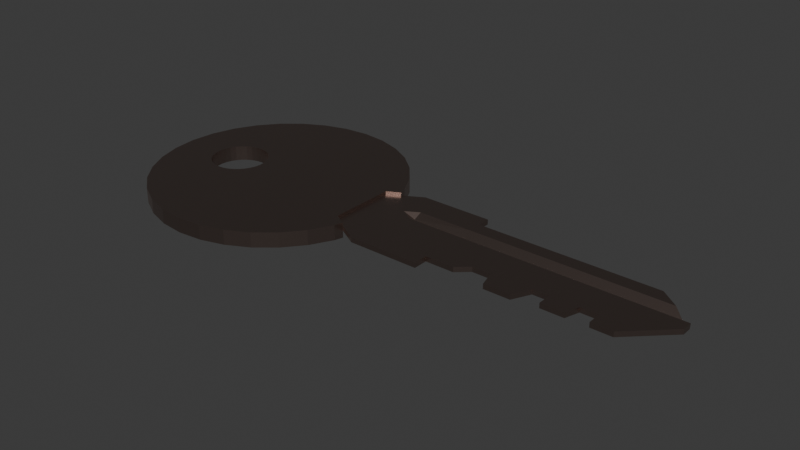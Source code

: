 # Source: Key.blend  (saved by Blender 4.4.30; exported with 4.5.12 LTS)
import bpy
from mathutils import Matrix  # noqa: F401  (used for matrix-valued properties, if any)

bpy.ops.wm.read_factory_settings(use_empty=True)
scene = bpy.context.scene
scene.name = 'Scene'

# ---- collections
col_collection = bpy.data.collections.new('Collection'); scene.collection.children.link(col_collection)

# ---- materials (node trees are filled in below, after node groups)
mat_key = bpy.data.materials.new('Key')

# ---- material node trees
mat_key.use_nodes = True; mat_key.node_tree.nodes.clear()
_N = mat_key.node_tree.nodes; _L = mat_key.node_tree.links
n0 = _N.new('ShaderNodeBsdfPrincipled'); n0.name = 'Principled BSDF'; n0.location = (10, 300)
n0.inputs[0].default_value = (0.3855, 0.2954, 0.2627, 1.0)
n0.inputs[1].default_value = 1.0
n0.inputs[2].default_value = 0.3547
n1 = _N.new('ShaderNodeOutputMaterial'); n1.name = 'Material Output'; n1.location = (300, 300)
_L.new(n0.outputs[0], n1.inputs[0])
n1.is_active_output = True

# ---- world
world_world = bpy.data.worlds.new('World'); scene.world = world_world
world_world.use_nodes = True; world_world.node_tree.nodes.clear()
_N = world_world.node_tree.nodes; _L = world_world.node_tree.links
n0 = _N.new('ShaderNodeOutputWorld'); n0.name = 'World Output'; n0.location = (300, 300)
n1 = _N.new('ShaderNodeBackground'); n1.name = 'Background'; n1.location = (10, 300)
n1.inputs[0].default_value = (0.05088, 0.05088, 0.05088, 1.0)
_L.new(n1.outputs[0], n0.inputs[0])
n0.is_active_output = True
world_world.color = (0.05088, 0.05088, 0.05088)
world_world.sun_shadow_jitter_overblur = 0.0

# ---- meshes
me_plane_001 = bpy.data.meshes.new('Plane.001')
me_plane_001.from_pydata([(-1.823, 0.7522, -0.06749), (-1.212, -0.1611, 0.0), (0.6416, 0.01964, 0.0), (-1.965, 0.7383, -0.06749), (0.6416, 0.07873, 0.0), (-2.101, 0.697, -0.06749), (-1.212, 0.2184, 0.0), (0.4198, -0.1929, 0.0), (-2.226, 0.63, -0.06749), (0.4198, 0.2506, 0.0), (-2.336, 0.5398, -0.06749), (0.2996, 0.2506, 0.0), (0.2996, -0.1929, 0.0), (-2.426, 0.43, -0.06749), (0.1753, 0.2506, 0.0), (-2.493, 0.3046, -0.06749), (-2.534, 0.1686, -0.06749), (0.1753, -0.1963, 0.0), (-2.548, 0.02714, -0.06749), (0.04326, 0.2506, 0.0), (0.04326, -0.1963, 0.0), (-2.534, -0.1143, -0.06749), (-0.04815, 0.2506, 0.0), (-2.493, -0.2503, -0.06749), (-2.426, -0.3757, -0.06749), (-0.04815, -0.1171, 0.0), (-2.336, -0.4855, -0.06749), (-0.09876, 0.2506, 0.0), (-0.09876, -0.2201, 0.0), (-2.226, -0.5757, -0.06749), (-0.2503, 0.2506, 0.0), (-2.101, -0.6427, -0.06749), (-1.965, -0.684, -0.06749), (-0.2503, -0.2201, 0.0), (-0.2765, 0.2506, 0.0), (-1.823, -0.6979, -0.06749), (-1.682, -0.684, -0.06749), (-0.2765, -0.1239, 0.0), (-1.546, -0.6427, -0.06749), (-0.3826, 0.2506, 0.0), (-0.3826, -0.1239, 0.0), (-1.42, -0.5757, -0.06749), (-1.311, -0.4855, -0.06749), (-0.451, 0.2506, 0.0), (-1.22, -0.3757, -0.06749), (-0.451, -0.1841, 0.0), (-0.6156, 0.3252, 0.0), (-1.153, -0.2503, -0.06749), (-0.6156, -0.2676, 0.0), (-1.153, 0.3046, -0.06749), (-1.024, 0.3252, 0.0), (-1.22, 0.43, -0.06749), (-1.311, 0.5398, -0.06749), (-1.024, -0.2676, 0.0), (-1.42, 0.63, -0.06749), (0.2014, -0.1131, 0.0), (-1.546, 0.697, -0.06749), (0.2014, 0.2506, 0.0), (0.2996, -0.1131, 0.0), (-1.682, 0.7383, -0.06749), (-0.6156, -0.1841, 0.0), (-2.144, 0.1911, -0.06749), (-2.176, 0.188, -0.06749), (0.04326, -0.1167, 0.0), (-0.6156, 0.2506, 0.0), (-2.206, 0.1788, -0.06749), (0.2996, 0.07873, 0.0), (-2.234, 0.1639, -0.06749), (-2.259, 0.1438, -0.06749), (0.2996, 0.1247, -0.02966), (0.2996, 0.1692, 0.0), (-2.279, 0.1192, -0.06749), (-2.294, 0.09126, -0.06749), (-0.3826, 0.07873, 0.0), (-2.303, 0.0609, -0.06749), (-0.3826, 0.1247, -0.02966), (-2.306, 0.02933, -0.06749), (-0.3826, 0.1692, 0.0), (-0.2503, 0.07873, 0.0), (-2.303, -0.002237, -0.06749), (-0.2503, 0.1247, -0.02966), (-2.294, -0.03259, -0.06749), (-0.2503, 0.1692, 0.0), (-2.279, -0.06057, -0.06749), (-0.04815, 0.07873, 0.0), (-2.259, -0.08509, -0.06749), (-0.04815, 0.1247, -0.02966), (-2.234, -0.1052, -0.06749), (-0.04815, 0.1692, 0.0), (-2.206, -0.1202, -0.06749), (-0.451, 0.07873, 0.0), (-2.176, -0.1294, -0.06749), (-2.144, -0.1325, -0.06749), (-0.451, 0.1247, -0.02966), (-2.113, -0.1294, -0.06749), (-0.451, 0.1692, 0.0), (-2.082, -0.1202, -0.06749), (0.1753, 0.07873, 0.0), (0.1753, 0.1247, -0.02966), (-2.054, -0.1052, -0.06749), (-2.03, -0.08509, -0.06749), (0.1753, 0.1692, 0.0), (-2.01, -0.06057, -0.06749), (0.5822, 0.1247, -0.02966), (0.5248, 0.1692, 0.0), (-1.995, -0.03259, -0.06749), (-1.985, -0.002237, -0.06749), (-0.2765, 0.07873, 0.0), (-1.982, 0.02933, -0.06749), (-0.2765, 0.1247, -0.02966), (-0.2765, 0.1692, 0.0), (-1.985, 0.0609, -0.06749), (-1.995, 0.09126, -0.06749), (0.4198, 0.07873, 0.0), (0.4198, 0.1247, -0.02966), (-2.01, 0.1192, -0.06749), (-2.03, 0.1438, -0.06749), (0.4198, 0.1692, 0.0), (-2.054, 0.1639, -0.06749), (-0.09876, 0.07873, 0.0), (-0.09876, 0.1247, -0.02966), (-2.082, 0.1788, -0.06749), (-0.09876, 0.1692, 0.0), (-2.113, 0.188, -0.06749), (-1.823, 0.7522, 0.01772), (0.04326, 0.07873, 0.0), (-1.965, 0.7383, 0.01772), (0.04326, 0.1247, -0.02966), (-2.101, 0.697, 0.01772), (0.04326, 0.1692, 0.0), (0.2014, 0.07873, 0.0), (-2.226, 0.63, 0.01772), (-2.336, 0.5398, 0.01772), (0.2014, 0.1247, -0.02966), (-2.426, 0.43, 0.01772), (0.2014, 0.1692, 0.0), (-0.6156, 0.07873, 0.0), (-2.493, 0.3046, 0.01772), (-0.6156, 0.1247, -0.02966), (-2.534, 0.1686, 0.01772), (-0.6156, 0.1692, 0.0), (-2.548, 0.02714, 0.01772), (-0.9288, 0.07873, 0.0), (-2.534, -0.1143, 0.01772), (-1.008, 0.1247, 0.0), (-2.493, -0.2503, 0.01772), (-0.9314, 0.1692, 0.0), (-2.426, -0.3757, 0.01772), (-1.212, -0.1611, -0.02832), (-0.9356, 0.1247, -0.02555), (-2.336, -0.4855, 0.01772), (0.6416, 0.01964, -0.02832), (-2.226, -0.5757, 0.01772), (-1.212, 0.2184, -0.02832), (0.6416, 0.07466, -0.02802), (-2.101, -0.6427, 0.01772), (0.4198, -0.1929, -0.02832), (-1.965, -0.684, 0.01772), (-1.823, -0.6979, 0.01772), (0.4198, 0.2506, -0.02832), (-1.682, -0.684, 0.01772), (0.2996, 0.2506, -0.02832), (-1.546, -0.6427, 0.01772), (0.2996, -0.1929, -0.02832), (0.1753, 0.2506, -0.02832), (-1.42, -0.5757, 0.01772), (-1.311, -0.4855, 0.01772), (0.1753, -0.1963, -0.02832), (0.04326, 0.2506, -0.02832), (-1.22, -0.3757, 0.01772), (-1.153, -0.2503, 0.01772), (0.04326, -0.1963, -0.02832), (-0.04815, 0.2506, -0.02832), (-1.153, 0.3046, 0.01772), (-1.22, 0.43, 0.01772), (-0.04815, -0.1171, -0.02832), (-0.09876, 0.2506, -0.02832), (-1.311, 0.5398, 0.01772), (-0.09876, -0.2201, -0.02832), (-1.42, 0.63, 0.01772), (-0.2503, 0.2506, -0.02832), (-1.546, 0.697, 0.01772), (-1.682, 0.7383, 0.01772), (-0.2503, -0.2201, -0.02832), (-2.144, 0.1911, 0.01772), (-0.2765, 0.2506, -0.02832), (-2.176, 0.188, 0.01772), (-0.2765, -0.1239, -0.02832), (-0.3826, 0.2506, -0.02832), (-2.206, 0.1788, 0.01772), (-0.3826, -0.1239, -0.02832), (-2.234, 0.1639, 0.01772), (-0.451, 0.2506, -0.02832), (-2.259, 0.1438, 0.01772), (-2.279, 0.1192, 0.01772), (-0.451, -0.1841, -0.02832), (-2.294, 0.09126, 0.01772), (-0.6156, 0.3252, -0.02832), (-2.303, 0.0609, 0.01772), (-0.6156, -0.2676, -0.02832), (-2.306, 0.02933, 0.01772), (-1.024, 0.3252, -0.02832), (-1.024, -0.2676, -0.02832), (-2.303, -0.002237, 0.01772), (0.2014, -0.1131, -0.02832), (-2.294, -0.03259, 0.01772), (0.2014, 0.2506, -0.02832), (-2.279, -0.06057, 0.01772), (0.2996, -0.1131, -0.02832), (-2.259, -0.08509, 0.01772), (-2.234, -0.1052, 0.01772), (-0.6156, -0.1841, -0.02832), (-2.206, -0.1202, 0.01772), (0.04326, -0.1167, -0.02832), (-0.6156, 0.2506, -0.02832), (-2.176, -0.1294, 0.01772), (-2.144, -0.1325, 0.01772), (0.2996, 0.07074, -0.02717), (0.2996, 0.125, -0.05798), (-2.113, -0.1294, 0.01772), (0.2996, 0.1775, -0.0271), (-2.082, -0.1202, 0.01772), (-0.3826, 0.07074, -0.02717), (-2.054, -0.1052, 0.01772), (-0.3826, 0.125, -0.05798), (-2.03, -0.08509, 0.01772), (-0.3826, 0.1775, -0.0271), (-2.01, -0.06057, 0.01772), (-1.995, -0.03259, 0.01772), (-0.2503, 0.07074, -0.02717), (-0.2503, 0.125, -0.05798), (-1.985, -0.002237, 0.01772), (-0.2503, 0.1775, -0.0271), (-1.982, 0.02933, 0.01772), (-0.04815, 0.07074, -0.02717), (-1.985, 0.0609, 0.01772), (-0.04815, 0.125, -0.05798), (-1.995, 0.09126, 0.01772), (-0.04815, 0.1775, -0.0271), (-2.01, 0.1192, 0.01772), (-0.451, 0.07074, -0.02717), (-2.03, 0.1438, 0.01772), (-0.451, 0.125, -0.05798), (-2.054, 0.1639, 0.01772), (-0.451, 0.1775, -0.0271), (-2.082, 0.1788, 0.01772), (0.1753, 0.07074, -0.02717), (-2.113, 0.188, 0.01772), (0.1753, 0.125, -0.05798), (-1.212, -0.1014, -0.06749), (0.1753, 0.1775, -0.0271), (-1.212, -0.1611, -0.06749), (0.5822, 0.1138, -0.05579), (-1.139, -0.2027, -0.06749), (-1.212, 0.02743, -0.06749), (0.5248, 0.1828, -0.02484), (-0.2765, 0.07074, -0.02717), (-1.212, 0.1562, -0.06749), (-0.2765, 0.125, -0.05798), (-1.212, 0.2184, -0.06749), (-0.2765, 0.1775, -0.0271), (-1.14, 0.2596, -0.06749), (-1.212, -0.1611, 0.01772), (0.4198, 0.07074, -0.02717), (-1.139, -0.2027, 0.01772), (0.4198, 0.125, -0.05798), (0.4198, 0.1775, -0.0271), (-1.212, -0.1014, 0.01772), (-1.212, 0.02743, 0.01772), (-0.09876, 0.07074, -0.02717), (-1.212, 0.1562, 0.01772), (-0.09876, 0.125, -0.05798), (-1.14, 0.2596, 0.01772), (-0.09876, 0.1775, -0.0271), (-1.212, 0.2184, 0.01772), (0.04326, 0.07074, -0.02717), (-1.139, -0.2027, -0.02832), (0.04326, 0.125, -0.05798), (-1.139, -0.2027, 0.0), (0.04326, 0.1775, -0.0271), (-1.14, 0.2596, -0.02832), (0.2014, 0.07074, -0.02717), (-1.14, 0.2596, 0.0), (0.2014, 0.125, -0.05798), (0.2014, 0.1775, -0.0271), (-0.6156, 0.07095, -0.02723), (-0.6157, 0.125, -0.05798), (-0.6156, 0.1772, -0.02717), (-0.9295, 0.07111, -0.02725), (-1.011, 0.1247, -0.02814), (-0.9322, 0.177, -0.02721), (-0.9379, 0.1248, -0.05365), (-1.139, -0.2027, 0.0), (-1.14, 0.2596, 0.0), (-1.14, 0.2596, -0.02832), (-1.139, -0.2027, -0.02832)], [], [(7, 2, 4, 113), (58, 12, 7, 113, 66), (55, 58, 66, 130), (63, 20, 17, 97, 125), (25, 63, 125, 84), (28, 25, 84, 119), (33, 28, 119, 78), (37, 33, 78, 107), (40, 37, 107, 73), (45, 40, 73, 90), (146, 140, 64, 46, 50, 53, 48, 60, 136, 142, 144), (1, 278, 292, 53, 50, 293, 282, 6), (17, 55, 130, 97), (60, 45, 90, 136), (90, 73, 75, 93), (93, 75, 77, 95), (95, 77, 39, 43), (113, 4, 103, 114), (114, 103, 104, 117), (117, 104, 9), (66, 113, 114, 69), (69, 114, 117, 70), (70, 117, 9, 11), (140, 146, 149, 138), (138, 149, 142, 136), (130, 66, 69, 133), (133, 69, 70, 135), (135, 70, 11, 57), (97, 130, 133, 98), (98, 133, 135, 101), (101, 135, 57, 14), (125, 97, 98, 127), (127, 98, 101, 129), (129, 101, 14, 19), (136, 90, 93, 138), (138, 93, 95, 140), (140, 95, 43, 64), (84, 125, 127, 86), (86, 127, 129, 88), (88, 129, 19, 22), (119, 84, 86, 120), (120, 86, 88, 122), (122, 88, 22, 27), (78, 119, 120, 80), (80, 120, 122, 82), (82, 122, 27, 30), (107, 78, 80, 109), (109, 80, 82, 110), (110, 82, 30, 34), (73, 107, 109, 75), (75, 109, 110, 77), (77, 110, 34, 39), (142, 149, 144), (149, 146, 144), (156, 263, 154, 151), (208, 217, 263, 156, 163), (204, 281, 217, 208), (213, 275, 246, 167, 171), (175, 234, 275, 213), (178, 269, 234, 175), (183, 229, 269, 178), (187, 256, 229, 183), (190, 222, 256, 187), (195, 240, 222, 190), (288, 285, 211, 199, 202, 201, 197, 214, 287, 290, 289), (280, 294, 201, 202, 295, 276, 148, 153), (167, 246, 281, 204), (211, 285, 240, 195), (240, 242, 224, 222), (242, 244, 226, 224), (244, 192, 188, 226), (263, 265, 252, 154), (265, 266, 255, 252), (266, 159, 255), (217, 218, 265, 263), (218, 220, 266, 265), (220, 161, 159, 266), (287, 286, 291, 290), (286, 285, 288, 291), (281, 283, 218, 217), (283, 284, 220, 218), (284, 206, 161, 220), (246, 248, 283, 281), (248, 250, 284, 283), (250, 164, 206, 284), (275, 277, 248, 246), (277, 279, 250, 248), (279, 168, 164, 250), (285, 286, 242, 240), (286, 287, 244, 242), (287, 214, 192, 244), (234, 236, 277, 275), (236, 238, 279, 277), (238, 172, 168, 279), (269, 271, 236, 234), (271, 273, 238, 236), (273, 176, 172, 238), (229, 230, 271, 269), (230, 232, 273, 271), (232, 180, 176, 273), (256, 258, 230, 229), (258, 260, 232, 230), (260, 185, 180, 232), (222, 224, 258, 256), (224, 226, 260, 258), (226, 188, 185, 260), (288, 289, 291), (291, 289, 290), (2, 7, 156, 151), (4, 2, 151, 154), (50, 201, 294, 293), (7, 12, 163, 156), (9, 104, 255, 159), (11, 9, 159, 161), (14, 57, 206, 164), (17, 20, 171, 167), (19, 14, 164, 168), (22, 19, 168, 172), (25, 28, 178, 175), (27, 22, 172, 176), (28, 33, 183, 178), (30, 27, 176, 180), (33, 37, 187, 183), (34, 30, 180, 185), (37, 40, 190, 187), (39, 34, 185, 188), (40, 45, 195, 190), (43, 39, 188, 192), (48, 53, 202, 199), (46, 64, 214, 197), (50, 46, 197, 201), (295, 202, 53, 292), (55, 17, 167, 204), (57, 11, 161, 206), (12, 58, 208, 163), (58, 55, 204, 208), (60, 48, 199, 211), (20, 63, 213, 171), (45, 60, 211, 195), (63, 25, 175, 213), (64, 43, 192, 214), (103, 4, 154, 252), (104, 103, 252, 255), (62, 65, 5, 3), (65, 67, 8, 5), (67, 68, 10, 8), (68, 71, 13, 10), (71, 72, 15, 13), (72, 74, 16, 15), (74, 76, 18, 16), (76, 79, 21, 18), (79, 81, 23, 21), (81, 83, 24, 23), (83, 85, 26, 24), (85, 87, 29, 26), (87, 89, 31, 29), (89, 91, 32, 31), (91, 92, 35, 32), (92, 94, 36, 35), (94, 96, 38, 36), (96, 99, 41, 38), (99, 100, 42, 41), (100, 102, 44, 42), (102, 105, 47, 44), (253, 47, 105, 106, 249, 251), (106, 108, 254, 249), (108, 111, 257, 254), (257, 111, 112, 49, 261, 259), (112, 115, 51, 49), (115, 116, 52, 51), (116, 118, 54, 52), (118, 121, 56, 54), (121, 123, 59, 56), (123, 61, 0, 59), (61, 62, 3, 0), (186, 126, 128, 189), (189, 128, 131, 191), (191, 131, 132, 193), (193, 132, 134, 194), (194, 134, 137, 196), (196, 137, 139, 198), (198, 139, 141, 200), (200, 141, 143, 203), (203, 143, 145, 205), (205, 145, 147, 207), (207, 147, 150, 209), (209, 150, 152, 210), (210, 152, 155, 212), (212, 155, 157, 215), (215, 157, 158, 216), (216, 158, 160, 219), (219, 160, 162, 221), (221, 162, 165, 223), (223, 165, 166, 225), (225, 166, 169, 227), (227, 169, 170, 228), (262, 267, 231, 228, 170, 264), (268, 233, 231, 267), (270, 235, 233, 268), (272, 173, 237, 235, 270, 274), (237, 173, 174, 239), (239, 174, 177, 241), (241, 177, 179, 243), (243, 179, 181, 245), (245, 181, 182, 247), (247, 182, 124, 184), (184, 124, 126, 186), (0, 3, 126, 124), (3, 5, 128, 126), (5, 8, 131, 128), (8, 10, 132, 131), (10, 13, 134, 132), (13, 15, 137, 134), (15, 16, 139, 137), (16, 18, 141, 139), (18, 21, 143, 141), (21, 23, 145, 143), (23, 24, 147, 145), (24, 26, 150, 147), (26, 29, 152, 150), (29, 31, 155, 152), (31, 32, 157, 155), (32, 35, 158, 157), (35, 36, 160, 158), (36, 38, 162, 160), (38, 41, 165, 162), (41, 42, 166, 165), (42, 44, 169, 166), (44, 47, 170, 169), (170, 47, 253, 276, 295, 292, 278, 264), (280, 261, 49, 173, 272, 282, 293, 294), (49, 51, 174, 173), (51, 52, 177, 174), (52, 54, 179, 177), (54, 56, 181, 179), (56, 59, 182, 181), (59, 0, 124, 182), (62, 61, 184, 186), (65, 62, 186, 189), (67, 65, 189, 191), (68, 67, 191, 193), (71, 68, 193, 194), (72, 71, 194, 196), (74, 72, 196, 198), (76, 74, 198, 200), (79, 76, 200, 203), (81, 79, 203, 205), (83, 81, 205, 207), (85, 83, 207, 209), (87, 85, 209, 210), (89, 87, 210, 212), (91, 89, 212, 215), (92, 91, 215, 216), (94, 92, 216, 219), (96, 94, 219, 221), (99, 96, 221, 223), (100, 99, 223, 225), (102, 100, 225, 227), (105, 102, 227, 228), (106, 105, 228, 231), (108, 106, 231, 233), (111, 108, 233, 235), (112, 111, 235, 237), (115, 112, 237, 239), (116, 115, 239, 241), (118, 116, 241, 243), (121, 118, 243, 245), (123, 121, 245, 247), (61, 123, 247, 184), (282, 272, 274, 6), (253, 251, 148, 276), (264, 278, 1, 262), (262, 1, 6, 274, 270, 268, 267), (148, 251, 249, 254, 257, 259, 153), (153, 259, 261, 280)])
_uv = me_plane_001.uv_layers.new(name='UVMap')
_uv.uv.foreach_set('vector', [0.8796, 0.0, 1.0, 0.0, 1.0, 1.0, 0.8796, 0.6125, 0.8195, 0.1799, 0.8195, 0.0, 0.8796, 0.0, 0.8796, 0.6125, 0.8195, 0.6125, 0.761, 0.0, 0.8195, 0.1799, 0.8195, 0.6125, 0.761, 0.5275, 0.6752, 0.1781, 0.6752, 0.0, 0.7469, 0.0, 0.7469, 0.6154, 0.6752, 0.6154, 0.6256, 0.0, 0.6752, 0.1781, 0.6752, 0.6154, 0.6256, 0.5326, 0.5981, 0.0, 0.6256, 0.0, 0.6256, 0.5326, 0.5981, 0.6348, 0.5158, 0.0, 0.5981, 0.0, 0.5981, 0.6348, 0.5158, 0.6348, 0.5017, 0.0, 0.5158, 0.0, 0.5158, 0.6348, 0.5017, 0.541, 0.444, 0.0, 0.5017, 0.0, 0.5017, 0.541, 0.444, 0.541, 0.4069, 0.0, 0.444, 0.0, 0.444, 0.541, 0.4069, 0.6046, 0.1461, 0.7376, 0.3176, 0.7431, 0.3176, 0.8771, 0.3176, 1.0, 0.0958, 1.0, 0.0958, 0.0, 0.3176, 0.0, 0.3176, 0.1612, 0.3176, 0.5941, 0.1476, 0.5852, 0.1043, 0.662, 0.0, 0.0, 0.0374, 0.0, 0.0374, 0.0, 0.0958, 0.0, 0.0958, 1.0, 0.03698, 1.0, 0.03698, 1.0, 0.0, 1.0, 0.7469, 0.0, 0.761, 0.0, 0.761, 0.5275, 0.7469, 0.6154, 0.3176, 0.1612, 0.4069, 0.0, 0.4069, 0.6046, 0.3176, 0.5941, 0.4069, 0.6046, 0.444, 0.541, 0.444, 0.6639, 0.4069, 0.7105, 0.4069, 0.7105, 0.444, 0.6639, 0.444, 0.7827, 0.4069, 0.8128, 0.4069, 0.8128, 0.444, 0.7827, 0.444, 1.0, 0.4069, 1.0, 0.8796, 0.6125, 1.0, 1.0, 0.9678, 1.0, 0.8796, 0.7162, 0.8796, 0.7162, 0.9678, 1.0, 0.9366, 1.0, 0.8796, 0.8166, 0.8796, 0.8166, 0.9366, 1.0, 0.8796, 1.0, 0.8195, 0.6125, 0.8796, 0.6125, 0.8796, 0.7162, 0.8195, 0.7162, 0.8195, 0.7162, 0.8796, 0.7162, 0.8796, 0.8166, 0.8195, 0.8166, 0.8195, 0.8166, 0.8796, 0.8166, 0.8796, 1.0, 0.8195, 1.0, 0.3176, 0.7431, 0.1461, 0.7376, 0.1504, 0.6637, 0.3176, 0.6698, 0.3176, 0.6698, 0.1504, 0.6637, 0.1476, 0.5852, 0.3176, 0.5941, 0.761, 0.5275, 0.8195, 0.6125, 0.8195, 0.7162, 0.761, 0.654, 0.761, 0.654, 0.8195, 0.7162, 0.8195, 0.8166, 0.761, 0.7763, 0.761, 0.7763, 0.8195, 0.8166, 0.8195, 1.0, 0.761, 1.0, 0.7469, 0.6154, 0.761, 0.5275, 0.761, 0.654, 0.7469, 0.7184, 0.7469, 0.7184, 0.761, 0.654, 0.761, 0.7763, 0.7469, 0.818, 0.7469, 0.818, 0.761, 0.7763, 0.761, 1.0, 0.7469, 1.0, 0.6752, 0.6154, 0.7469, 0.6154, 0.7469, 0.7184, 0.6752, 0.7184, 0.6752, 0.7184, 0.7469, 0.7184, 0.7469, 0.818, 0.6752, 0.818, 0.6752, 0.818, 0.7469, 0.818, 0.7469, 1.0, 0.6752, 1.0, 0.3176, 0.5941, 0.4069, 0.6046, 0.4069, 0.7105, 0.3176, 0.6698, 0.3176, 0.6698, 0.4069, 0.7105, 0.4069, 0.8128, 0.3176, 0.7431, 0.3176, 0.7431, 0.4069, 0.8128, 0.4069, 1.0, 0.3176, 0.8771, 0.6256, 0.5326, 0.6752, 0.6154, 0.6752, 0.7184, 0.6256, 0.6577, 0.6256, 0.6577, 0.6752, 0.7184, 0.6752, 0.818, 0.6256, 0.7787, 0.6256, 0.7787, 0.6752, 0.818, 0.6752, 1.0, 0.6256, 1.0, 0.5981, 0.6348, 0.6256, 0.5326, 0.6256, 0.6577, 0.5981, 0.7326, 0.5981, 0.7326, 0.6256, 0.6577, 0.6256, 0.7787, 0.5981, 0.8271, 0.5981, 0.8271, 0.6256, 0.7787, 0.6256, 1.0, 0.5981, 1.0, 0.5158, 0.6348, 0.5981, 0.6348, 0.5981, 0.7326, 0.5158, 0.7326, 0.5158, 0.7326, 0.5981, 0.7326, 0.5981, 0.8271, 0.5158, 0.8271, 0.5158, 0.8271, 0.5981, 0.8271, 0.5981, 1.0, 0.5158, 1.0, 0.5017, 0.541, 0.5158, 0.6348, 0.5158, 0.7326, 0.5017, 0.6639, 0.5017, 0.6639, 0.5158, 0.7326, 0.5158, 0.8271, 0.5017, 0.7827, 0.5017, 0.7827, 0.5158, 0.8271, 0.5158, 1.0, 0.5017, 1.0, 0.444, 0.541, 0.5017, 0.541, 0.5017, 0.6639, 0.444, 0.6639, 0.444, 0.6639, 0.5017, 0.6639, 0.5017, 0.7827, 0.444, 0.7827, 0.444, 0.7827, 0.5017, 0.7827, 0.5017, 1.0, 0.444, 1.0, 0.1476, 0.5852, 0.1504, 0.6637, 0.1043, 0.662, 0.1504, 0.6637, 0.1461, 0.7376, 0.1043, 0.662, 0.8796, 0.0, 0.8796, 0.6125, 1.0, 1.0, 1.0, 0.0, 0.8195, 0.1799, 0.8195, 0.6125, 0.8796, 0.6125, 0.8796, 0.0, 0.8195, 0.0, 0.761, 0.0, 0.761, 0.5275, 0.8195, 0.6125, 0.8195, 0.1799, 0.6752, 0.1781, 0.6752, 0.6154, 0.7469, 0.6154, 0.7469, 0.0, 0.6752, 0.0, 0.6256, 0.0, 0.6256, 0.5326, 0.6752, 0.6154, 0.6752, 0.1781, 0.5981, 0.0, 0.5981, 0.6348, 0.6256, 0.5326, 0.6256, 0.0, 0.5158, 0.0, 0.5158, 0.6348, 0.5981, 0.6348, 0.5981, 0.0, 0.5017, 0.0, 0.5017, 0.541, 0.5158, 0.6348, 0.5158, 0.0, 0.444, 0.0, 0.444, 0.541, 0.5017, 0.541, 0.5017, 0.0, 0.4069, 0.0, 0.4069, 0.6046, 0.444, 0.541, 0.444, 0.0, 0.1476, 0.5852, 0.3176, 0.5941, 0.3176, 0.1612, 0.3176, 0.0, 0.0958, 0.0, 0.0958, 1.0, 0.3176, 1.0, 0.3176, 0.8771, 0.3176, 0.7431, 0.1461, 0.7376, 0.1043, 0.662, 0.03698, 1.0, 0.03698, 1.0, 0.0958, 1.0, 0.0958, 0.0, 0.0374, 0.0, 0.0374, 0.0, 3.997e-08, 0.0, 0.0, 1.0, 0.7469, 0.0, 0.7469, 0.6154, 0.761, 0.5275, 0.761, 0.0, 0.3176, 0.1612, 0.3176, 0.5941, 0.4069, 0.6046, 0.4069, 0.0, 0.4069, 0.6046, 0.4069, 0.7105, 0.444, 0.6639, 0.444, 0.541, 0.4069, 0.7105, 0.4069, 0.8128, 0.444, 0.7827, 0.444, 0.6639, 0.4069, 0.8128, 0.4069, 1.0, 0.444, 1.0, 0.444, 0.7827, 0.8796, 0.6125, 0.8796, 0.7162, 0.9678, 1.0, 1.0, 1.0, 0.8796, 0.7162, 0.8796, 0.8166, 0.9366, 1.0, 0.9678, 1.0, 0.8796, 0.8166, 0.8796, 1.0, 0.9366, 1.0, 0.8195, 0.6125, 0.8195, 0.7162, 0.8796, 0.7162, 0.8796, 0.6125, 0.8195, 0.7162, 0.8195, 0.8166, 0.8796, 0.8166, 0.8796, 0.7162, 0.8195, 0.8166, 0.8195, 1.0, 0.8796, 1.0, 0.8796, 0.8166, 0.3176, 0.7431, 0.3176, 0.6698, 0.1504, 0.6637, 0.1461, 0.7376, 0.3176, 0.6698, 0.3176, 0.5941, 0.1476, 0.5852, 0.1504, 0.6637, 0.761, 0.5275, 0.761, 0.654, 0.8195, 0.7162, 0.8195, 0.6125, 0.761, 0.654, 0.761, 0.7763, 0.8195, 0.8166, 0.8195, 0.7162, 0.761, 0.7763, 0.761, 1.0, 0.8195, 1.0, 0.8195, 0.8166, 0.7469, 0.6154, 0.7469, 0.7184, 0.761, 0.654, 0.761, 0.5275, 0.7469, 0.7184, 0.7469, 0.818, 0.761, 0.7763, 0.761, 0.654, 0.7469, 0.818, 0.7469, 1.0, 0.761, 1.0, 0.761, 0.7763, 0.6752, 0.6154, 0.6752, 0.7184, 0.7469, 0.7184, 0.7469, 0.6154, 0.6752, 0.7184, 0.6752, 0.818, 0.7469, 0.818, 0.7469, 0.7184, 0.6752, 0.818, 0.6752, 1.0, 0.7469, 1.0, 0.7469, 0.818, 0.3176, 0.5941, 0.3176, 0.6698, 0.4069, 0.7105, 0.4069, 0.6046, 0.3176, 0.6698, 0.3176, 0.7431, 0.4069, 0.8128, 0.4069, 0.7105, 0.3176, 0.7431, 0.3176, 0.8771, 0.4069, 1.0, 0.4069, 0.8128, 0.6256, 0.5326, 0.6256, 0.6577, 0.6752, 0.7184, 0.6752, 0.6154, 0.6256, 0.6577, 0.6256, 0.7787, 0.6752, 0.818, 0.6752, 0.7184, 0.6256, 0.7787, 0.6256, 1.0, 0.6752, 1.0, 0.6752, 0.818, 0.5981, 0.6348, 0.5981, 0.7326, 0.6256, 0.6577, 0.6256, 0.5326, 0.5981, 0.7326, 0.5981, 0.8271, 0.6256, 0.7787, 0.6256, 0.6577, 0.5981, 0.8271, 0.5981, 1.0, 0.6256, 1.0, 0.6256, 0.7787, 0.5158, 0.6348, 0.5158, 0.7326, 0.5981, 0.7326, 0.5981, 0.6348, 0.5158, 0.7326, 0.5158, 0.8271, 0.5981, 0.8271, 0.5981, 0.7326, 0.5158, 0.8271, 0.5158, 1.0, 0.5981, 1.0, 0.5981, 0.8271, 0.5017, 0.541, 0.5017, 0.6639, 0.5158, 0.7326, 0.5158, 0.6348, 0.5017, 0.6639, 0.5017, 0.7827, 0.5158, 0.8271, 0.5158, 0.7326, 0.5017, 0.7827, 0.5017, 1.0, 0.5158, 1.0, 0.5158, 0.8271, 0.444, 0.541, 0.444, 0.6639, 0.5017, 0.6639, 0.5017, 0.541, 0.444, 0.6639, 0.444, 0.7827, 0.5017, 0.7827, 0.5017, 0.6639, 0.444, 0.7827, 0.444, 1.0, 0.5017, 1.0, 0.5017, 0.7827, 0.1476, 0.5852, 0.1043, 0.662, 0.1504, 0.6637, 0.1504, 0.6637, 0.1043, 0.662, 0.1461, 0.7376, 1.0, 0.0, 0.8796, 0.0, 0.8796, 0.0, 1.0, 0.0, 1.0, 1.0, 1.0, 0.0, 1.0, 0.0, 1.0, 1.0, 0.0958, 1.0, 0.0958, 1.0, 0.03698, 1.0, 0.03698, 1.0, 0.8796, 0.0, 0.8195, 0.0, 0.8195, 0.0, 0.8796, 0.0, 0.8796, 1.0, 0.9366, 1.0, 0.9366, 1.0, 0.8796, 1.0, 0.8195, 1.0, 0.8796, 1.0, 0.8796, 1.0, 0.8195, 1.0, 0.7469, 1.0, 0.761, 1.0, 0.761, 1.0, 0.7469, 1.0, 0.7469, 0.0, 0.6752, 0.0, 0.6752, 0.0, 0.7469, 0.0, 0.6752, 1.0, 0.7469, 1.0, 0.7469, 1.0, 0.6752, 1.0, 0.6256, 1.0, 0.6752, 1.0, 0.6752, 1.0, 0.6256, 1.0, 0.6256, 0.0, 0.5981, 0.0, 0.5981, 0.0, 0.6256, 0.0, 0.5981, 1.0, 0.6256, 1.0, 0.6256, 1.0, 0.5981, 1.0, 0.5981, 0.0, 0.5158, 0.0, 0.5158, 0.0, 0.5981, 0.0, 0.5158, 1.0, 0.5981, 1.0, 0.5981, 1.0, 0.5158, 1.0, 0.5158, 0.0, 0.5017, 0.0, 0.5017, 0.0, 0.5158, 0.0, 0.5017, 1.0, 0.5158, 1.0, 0.5158, 1.0, 0.5017, 1.0, 0.5017, 0.0, 0.444, 0.0, 0.444, 0.0, 0.5017, 0.0, 0.444, 1.0, 0.5017, 1.0, 0.5017, 1.0, 0.444, 1.0, 0.444, 0.0, 0.4069, 0.0, 0.4069, 0.0, 0.444, 0.0, 0.4069, 1.0, 0.444, 1.0, 0.444, 1.0, 0.4069, 1.0, 0.3176, 0.0, 0.0958, 0.0, 0.0958, 0.0, 0.3176, 0.0, 0.3176, 1.0, 0.3176, 0.8771, 0.3176, 0.8771, 0.3176, 1.0, 0.0958, 1.0, 0.3176, 1.0, 0.3176, 1.0, 0.0958, 1.0, 0.0374, 0.0, 0.0958, 0.0, 0.0958, 0.0, 0.0374, 0.0, 0.761, 0.0, 0.7469, 0.0, 0.7469, 0.0, 0.761, 0.0, 0.761, 1.0, 0.8195, 1.0, 0.8195, 1.0, 0.761, 1.0, 0.8195, 0.0, 0.8195, 0.1799, 0.8195, 0.1799, 0.8195, 0.0, 0.8195, 0.1799, 0.761, 0.0, 0.761, 0.0, 0.8195, 0.1799, 0.3176, 0.1612, 0.3176, 0.0, 0.3176, 0.0, 0.3176, 0.1612, 0.6752, 0.0, 0.6752, 0.1781, 0.6752, 0.1781, 0.6752, 0.0, 0.4069, 0.0, 0.3176, 0.1612, 0.3176, 0.1612, 0.4069, 0.0, 0.6752, 0.1781, 0.6256, 0.0, 0.6256, 0.0, 0.6752, 0.1781, 0.3176, 0.8771, 0.4069, 1.0, 0.4069, 1.0, 0.3176, 0.8771, 0.9678, 1.0, 1.0, 1.0, 1.0, 1.0, 0.9678, 1.0, 0.9366, 1.0, 0.9678, 1.0, 0.9678, 1.0, 0.9366, 1.0, 0.0, 0.0, 0.0, 0.0, 0.0, 0.0, 0.0, 0.0, 0.0, 0.0, 0.0, 0.0, 0.0, 0.0, 0.0, 0.0, 0.0, 0.0, 0.0, 0.0, 0.0, 0.0, 0.0, 0.0, 0.0, 0.0, 0.0, 0.0, 0.0, 0.0, 0.0, 0.0, 0.0, 0.0, 0.0, 0.0, 0.0, 0.0, 0.0, 0.0, 0.0, 0.0, 0.0, 0.0, 0.0, 0.0, 0.0, 0.0, 0.0, 0.0, 0.0, 0.0, 0.0, 0.0, 0.0, 0.0, 0.0, 0.0, 0.0, 0.0, 0.0, 0.0, 0.0, 0.0, 0.0, 0.0, 0.0, 0.0, 0.0, 0.0, 0.0, 0.0, 0.0, 0.0, 0.0, 0.0, 0.0, 0.0, 0.0, 0.0, 0.0, 0.0, 0.0, 0.0, 0.0, 0.0, 0.0, 0.0, 0.0, 0.0, 0.0, 0.0, 0.0, 0.0, 0.0, 0.0, 0.0, 0.0, 0.0, 0.0, 0.0, 0.0, 0.0, 0.0, 0.0, 0.0, 0.0, 0.0, 0.0, 0.0, 0.0, 0.0, 0.0, 0.0, 0.0, 0.0, 0.0, 0.0, 0.0, 0.0, 0.0, 0.0, 0.0, 0.0, 0.0, 0.0, 0.0, 0.0, 0.0, 0.0, 0.0, 0.0, 0.0, 0.0, 0.0, 0.0, 0.0, 0.0, 0.0, 0.0, 0.0, 0.0, 0.0, 0.0, 0.0, 0.0, 0.0, 0.0, 0.0, 0.0, 0.0, 0.0, 0.0, 0.0, 0.0, 0.0, 0.0, 0.0, 0.0, 0.0, 0.0, 0.0, 0.0, 0.0, 0.0, 0.0, 0.0, 0.0, 0.0, 0.0, 0.0, 0.0, 0.0, 0.0, 0.0, 0.0, 0.0, 0.0, 0.0, 0.0, 0.0, 0.0, 0.0, 0.0, 0.0, 0.0, 0.0, 0.0, 0.0, 0.0, 0.0, 0.0, 0.0, 0.0, 0.0, 0.0, 0.0, 0.0, 0.0, 0.0, 0.0, 0.0, 0.0, 0.0, 0.0, 0.0, 0.0, 0.0, 0.0, 0.0, 0.0, 0.0, 0.0, 0.0, 0.0, 0.0, 0.0, 0.0, 0.0, 0.0, 0.0, 0.0, 0.0, 0.0, 0.0, 0.0, 0.0, 0.0, 0.0, 0.0, 0.0, 0.0, 0.0, 0.0, 0.0, 0.0, 0.0, 0.0, 0.0, 0.0, 0.0, 0.0, 0.0, 0.0, 0.0, 0.0, 0.0, 0.0, 0.0, 0.0, 0.0, 0.0, 0.0, 0.0, 0.0, 0.0, 0.0, 0.0, 0.0, 0.0, 0.0, 0.0, 0.0, 0.0, 0.0, 0.0, 0.0, 0.0, 0.0, 0.0, 0.0, 0.0, 0.0, 0.0, 0.0, 0.0, 0.0, 0.0, 0.0, 0.0, 0.0, 0.0, 0.0, 0.0, 0.0, 0.0, 0.0, 0.0, 0.0, 0.0, 0.0, 0.0, 0.0, 0.0, 0.0, 0.0, 0.0, 0.0, 0.0, 0.0, 0.0, 0.0, 0.0, 0.0, 0.0, 0.0, 0.0, 0.0, 0.0, 0.0, 0.0, 0.0, 0.0, 0.0, 0.0, 0.0, 0.0, 0.0, 0.0, 0.0, 0.0, 0.0, 0.0, 0.0, 0.0, 0.0, 0.0, 0.0, 0.0, 0.0, 0.0, 0.0, 0.0, 0.0, 0.0, 0.0, 0.0, 0.0, 0.0, 0.0, 0.0, 0.0, 0.0, 0.0, 0.0, 0.0, 0.0, 0.0, 0.0, 0.0, 0.0, 0.0, 0.0, 0.0, 0.0, 0.0, 0.0, 0.0, 0.0, 0.0, 0.0, 0.0, 0.0, 0.0, 0.0, 0.0, 0.0, 0.0, 0.0, 0.0, 0.0, 0.0, 0.0, 0.0, 0.0, 0.0, 0.0, 0.0, 0.0, 0.0, 0.0, 0.0, 0.0, 0.0, 0.0, 0.0, 0.0, 0.0, 0.0, 0.0, 0.0, 0.0, 0.0, 0.0, 0.0, 0.0, 0.0, 0.0, 0.0, 0.0, 0.0, 0.0, 0.0, 0.0, 0.0, 0.0, 0.0, 0.0, 0.0, 0.0, 0.0, 0.0, 0.0, 0.0, 0.0, 0.0, 0.0, 0.0, 0.0, 0.0, 0.0, 0.0, 0.0, 0.0, 0.0, 0.0, 0.0, 0.0, 0.0, 0.0, 0.0, 0.0, 0.0, 0.0, 0.0, 0.0, 0.0, 0.0, 0.0, 0.0, 0.0, 0.0, 0.0, 0.0, 0.0, 0.0, 0.0, 0.0, 0.0, 0.0, 0.0, 0.0, 0.0, 0.0, 0.0, 0.0, 0.0, 0.0, 0.0, 0.0, 0.0, 0.0, 0.0, 0.0, 0.0, 0.0, 0.0, 0.0, 0.0, 0.0, 0.0, 0.0, 0.0, 0.0, 0.0, 0.0, 0.0, 0.0, 0.0, 0.0, 0.0, 0.0, 0.0, 0.0, 0.0, 0.0, 0.0, 0.0, 0.0, 0.0, 0.0, 0.0, 0.0, 0.0, 0.0, 0.0, 0.0, 0.0, 0.0, 0.0, 0.0, 0.0, 0.0, 0.0, 0.0, 0.0, 0.0, 0.0, 0.0, 0.0, 0.0, 0.0, 0.0, 0.0, 0.0, 0.0, 0.0, 0.0, 0.0, 0.0, 0.0, 0.0, 0.0, 0.0, 0.0, 0.0, 0.0, 0.0, 0.0, 0.0, 0.0, 0.0, 0.0, 0.0, 0.0, 0.0, 0.0, 0.0, 0.0, 0.0, 0.0, 0.0, 0.0, 0.0, 0.0, 0.0, 0.0, 0.0, 0.0, 0.0, 0.0, 0.0, 0.0, 0.0, 0.0, 0.0, 0.0, 0.0, 0.0, 0.0, 0.0, 0.0, 0.0, 0.0, 0.0, 0.0, 0.0, 0.0, 0.0, 0.0, 0.0, 0.0, 0.0, 0.0, 0.0, 0.0, 0.0, 0.0, 0.0, 0.0, 0.0, 0.0, 0.0, 0.0, 0.0, 0.0, 0.0, 0.0, 0.0, 0.0, 0.0, 0.0, 0.0, 0.0, 0.0, 0.0, 0.0, 0.0, 0.0, 0.0, 0.0, 0.0, 0.0, 0.0, 0.0, 0.0, 0.0, 0.0, 0.0, 0.0, 0.0, 0.0, 0.0, 0.0, 0.0, 0.0, 0.0, 0.0, 0.0, 0.0, 0.0, 0.0, 0.0, 0.0, 0.0, 0.0, 0.0, 0.0, 0.0, 0.0, 0.0, 0.0, 0.0, 0.0, 0.0, 0.0, 0.0, 0.0, 0.0, 0.0, 0.0, 0.0, 0.0, 0.0, 0.0, 0.0, 0.0, 0.0, 0.0, 0.0, 0.0, 0.0, 0.0, 0.0, 0.0, 0.0, 0.0, 0.0, 0.0, 0.0, 0.0, 0.0, 0.0, 0.0, 0.0, 0.0, 0.0, 0.0, 0.0, 0.0, 0.0, 0.0, 0.0, 0.0, 0.0, 0.0, 0.0, 0.0, 0.0, 0.0, 0.0, 0.0, 0.0, 0.0, 0.0, 0.0, 0.0, 0.0, 0.0, 0.0, 0.0, 0.0, 0.0, 0.0, 0.0, 0.0, 0.0, 0.0, 0.0, 0.0, 0.0, 0.0, 0.0, 0.0, 0.0, 0.0, 0.0, 0.0, 0.0, 0.0, 0.0, 0.0, 0.0, 0.0, 0.0, 0.0, 0.0, 0.0, 0.0, 0.0, 0.0, 0.0, 0.0, 0.0, 0.0, 0.0, 0.0, 0.0, 0.0, 0.0, 0.0, 0.0, 0.0, 0.0, 0.0, 0.0, 0.0, 0.0, 0.0, 0.0, 0.0, 0.0, 0.0, 0.0, 0.0, 0.0, 0.0, 0.0, 0.0, 0.0, 0.0, 0.0, 0.0, 0.0, 0.0, 0.0, 0.0, 0.0, 0.0, 0.0, 0.0, 0.0, 0.0, 0.0, 0.0, 0.0, 0.0, 0.0, 0.0, 0.0, 0.0, 0.0, 0.0, 0.0, 0.0, 0.0, 0.0, 0.0, 0.0, 0.0, 0.0, 0.0, 0.0, 0.0, 0.0, 0.0, 0.0, 0.0, 0.0, 0.0, 0.0, 0.0, 0.0, 0.0, 0.0, 0.0, 0.0, 0.0, 0.0, 0.0, 0.0, 0.0, 0.0, 0.0, 0.0, 0.0, 0.0, 0.0, 0.0, 0.0, 0.0, 0.0, 0.0, 0.0, 0.0, 0.0, 0.0, 0.0, 0.0, 0.0, 0.0, 0.0, 0.0, 0.0, 0.0, 0.0, 0.0, 0.0, 0.0, 0.0, 0.0, 0.0, 0.0, 0.0, 0.0, 0.0, 0.0, 0.0, 0.0, 0.0, 0.0, 0.0, 0.0, 0.0, 0.0, 0.0, 0.0, 0.0, 0.0, 0.0, 0.0, 0.0, 0.0, 0.0, 0.0, 0.0, 0.0, 0.0, 0.0, 0.0, 0.0, 0.0, 0.0, 0.0, 0.0, 0.0, 0.0, 0.0, 0.0, 0.0, 0.0, 0.0, 0.0, 0.0, 0.0, 0.0, 0.0, 0.0, 0.0, 0.0, 0.0, 0.0, 0.0, 0.0, 0.0, 0.0, 0.0, 0.0, 0.0, 0.0, 0.0, 0.0, 0.0, 0.0, 0.0, 0.0, 0.0, 0.0, 0.0, 0.0, 0.0, 0.0, 0.0, 0.0, 0.0, 0.0, 0.0, 0.0, 0.0, 0.0, 0.0, 0.0, 0.0, 0.0, 0.0, 0.0, 0.0, 0.0, 0.0, 0.0, 0.0, 0.0, 0.0, 0.0, 0.0, 0.0, 0.0, 0.0, 0.0, 0.0, 0.0, 0.0, 0.0, 0.0, 0.0, 0.0, 0.0, 0.0, 0.0, 0.0, 0.0, 0.0, 0.0, 0.0, 0.0, 0.0, 0.0, 0.0, 0.0, 0.0, 0.0, 0.0, 0.0, 0.0, 0.0, 0.0, 0.0, 0.0, 0.0, 0.0, 0.0, 0.0, 0.0, 0.0, 0.0, 0.0, 0.0, 0.0, 0.0, 0.0, 0.0, 0.0, 0.0, 0.0, 0.0, 0.0, 0.0, 0.0, 0.0, 0.0, 0.0, 0.0, 0.0, 0.0, 0.0, 0.0, 0.0, 0.0, 0.0, 0.0, 0.0, 0.0, 0.0, 0.0, 0.0, 0.0, 0.0, 0.0, 0.0, 0.0, 0.0, 0.0, 0.0, 0.0, 0.0, 0.0, 0.0, 0.0, 0.0, 0.0, 0.0, 0.0, 0.0, 0.0, 0.0, 0.0, 0.0, 0.0, 0.0, 0.0, 0.0, 0.0, 0.0, 0.0, 0.0, 0.0, 0.0, 0.0, 0.0, 0.0, 0.0, 0.0, 0.0, 0.0, 0.0, 0.0, 0.0, 0.0, 0.0, 0.0, 0.03698, 1.0, 0.03698, 1.0, 0.0, 1.0, 0.0, 1.0, 0.0374, 0.0, 0.0, 0.0, 0.0, 0.0, 0.0374, 0.0, 0.0374, 0.0, 0.0374, 0.0, 0.0, 0.0, 0.0, 0.0, 0.0, 0.0, 0.0, 0.0, 0.0, 1.0, 0.0, 1.0, 0.0, 0.8361, 0.0, 0.4967, 0.0, 0.1572, 0.0, 0.0, 0.0, 0.0, 0.0, 0.1572, 0.0, 0.4967, 0.0, 0.8361, 0.0, 1.0, 0.0, 1.0, 0.0, 1.0, 0.0, 1.0, 0.03698, 1.0, 0.03698, 1.0])
me_plane_001.materials.append(mat_key)
me_plane_001.update()

# ---- objects
ob_plane_001 = bpy.data.objects.new('Plane.001', me_plane_001)

# ---- transforms, parenting, visibility, modifiers, constraints
ob_plane_001.location = (1.058, 0.0, 0.06749)

# ---- collection membership
col_collection.objects.link(ob_plane_001)

# ---- scene / render settings (as saved in the file)
scene.frame_start = 1; scene.frame_end = 250; scene.frame_set(1)
scene.render.engine = 'BLENDER_EEVEE_NEXT'
bpy.context.view_layer.update()

# ---- added for rendering (the .blend has no active camera and no usable light): camera, sun
cam_auto = bpy.data.cameras.new('AutoCamera')
cam_auto.lens = 50.0
cam_auto.sensor_width = 36.0
cam_auto.clip_end = 1000.0
ob_auto_camera = bpy.data.objects.new('AutoCamera', cam_auto)
scene.collection.objects.link(ob_auto_camera)
ob_auto_camera.location = (3.34752, -3.86435, 2.63693)
ob_auto_camera.rotation_euler = (1.09748, -7.21219e-08, 0.694738)
scene.camera = ob_auto_camera
light_auto_sun = bpy.data.lights.new('AutoSun', 'SUN')
light_auto_sun.energy = 3.0
light_auto_sun.angle = 0.0523599
ob_auto_sun = bpy.data.objects.new('AutoSun', light_auto_sun)
scene.collection.objects.link(ob_auto_sun)
ob_auto_sun.rotation_euler = (0.872665, 0.174533, 0.523599)
bpy.context.view_layer.update()

